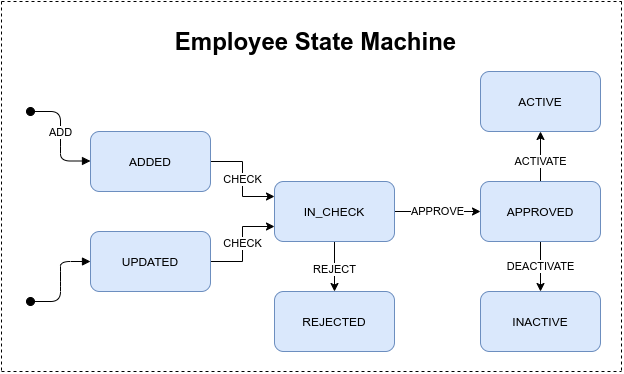

The diagram above was exported from draw.io. Its source (the exported page's mxGraphModel, read from the mxfile embedded in the PNG):
<mxGraphModel dx="796" dy="433" grid="1" gridSize="10" guides="1" tooltips="1" connect="1" arrows="1" fold="1" page="1" pageScale="1" pageWidth="827" pageHeight="1169" math="0" shadow="0">
  <root>
    <mxCell id="0" />
    <mxCell id="1" parent="0" />
    <mxCell id="8NBOLbM3kLTDasVqkxs4-28" value="Employee State Machine" style="text;strokeColor=none;fillColor=none;html=1;fontSize=24;fontStyle=1;verticalAlign=middle;align=center;rounded=1;" parent="1" vertex="1">
      <mxGeometry x="264" y="20" width="100" height="40" as="geometry" />
    </mxCell>
    <mxCell id="8NBOLbM3kLTDasVqkxs4-77" value="" style="endArrow=none;dashed=1;html=1;" parent="1" edge="1">
      <mxGeometry width="50" height="50" relative="1" as="geometry">
        <mxPoint y="370" as="sourcePoint" />
        <mxPoint x="620" y="370" as="targetPoint" />
        <Array as="points">
          <mxPoint x="490" y="370" />
        </Array>
      </mxGeometry>
    </mxCell>
    <mxCell id="8NBOLbM3kLTDasVqkxs4-79" value="" style="endArrow=none;dashed=1;html=1;" parent="1" edge="1">
      <mxGeometry width="50" height="50" relative="1" as="geometry">
        <mxPoint as="sourcePoint" />
        <mxPoint x="620" as="targetPoint" />
        <Array as="points" />
      </mxGeometry>
    </mxCell>
    <mxCell id="8NBOLbM3kLTDasVqkxs4-82" value="" style="endArrow=none;dashed=1;html=1;" parent="1" edge="1">
      <mxGeometry width="50" height="50" relative="1" as="geometry">
        <mxPoint as="sourcePoint" />
        <mxPoint y="370" as="targetPoint" />
        <Array as="points" />
      </mxGeometry>
    </mxCell>
    <mxCell id="8NBOLbM3kLTDasVqkxs4-83" value="" style="endArrow=none;dashed=1;html=1;" parent="1" edge="1">
      <mxGeometry width="50" height="50" relative="1" as="geometry">
        <mxPoint x="620" as="sourcePoint" />
        <mxPoint x="620" y="370" as="targetPoint" />
        <Array as="points" />
      </mxGeometry>
    </mxCell>
    <mxCell id="qbmrbPPvg9N7RawsfmPm-8" value="CHECK" style="edgeStyle=orthogonalEdgeStyle;rounded=0;orthogonalLoop=1;jettySize=auto;html=1;exitX=1;exitY=0.5;exitDx=0;exitDy=0;entryX=0;entryY=0.25;entryDx=0;entryDy=0;" edge="1" parent="1" source="qbmrbPPvg9N7RawsfmPm-1" target="qbmrbPPvg9N7RawsfmPm-2">
      <mxGeometry relative="1" as="geometry" />
    </mxCell>
    <mxCell id="qbmrbPPvg9N7RawsfmPm-1" value="ADDED" style="rounded=1;whiteSpace=wrap;html=1;fillColor=#dae8fc;strokeColor=#6c8ebf;" vertex="1" parent="1">
      <mxGeometry x="89" y="130" width="120" height="60" as="geometry" />
    </mxCell>
    <mxCell id="qbmrbPPvg9N7RawsfmPm-9" value="APPROVE" style="edgeStyle=orthogonalEdgeStyle;rounded=0;orthogonalLoop=1;jettySize=auto;html=1;exitX=1;exitY=0.5;exitDx=0;exitDy=0;entryX=0;entryY=0.5;entryDx=0;entryDy=0;" edge="1" parent="1" source="qbmrbPPvg9N7RawsfmPm-2" target="qbmrbPPvg9N7RawsfmPm-4">
      <mxGeometry relative="1" as="geometry">
        <Array as="points">
          <mxPoint x="449" y="210" />
        </Array>
      </mxGeometry>
    </mxCell>
    <mxCell id="qbmrbPPvg9N7RawsfmPm-10" value="REJECT" style="rounded=0;orthogonalLoop=1;jettySize=auto;html=1;exitX=0.5;exitY=1;exitDx=0;exitDy=0;entryX=0.5;entryY=0;entryDx=0;entryDy=0;" edge="1" parent="1" source="qbmrbPPvg9N7RawsfmPm-2" target="qbmrbPPvg9N7RawsfmPm-5">
      <mxGeometry x="0.1045" relative="1" as="geometry">
        <mxPoint as="offset" />
      </mxGeometry>
    </mxCell>
    <mxCell id="qbmrbPPvg9N7RawsfmPm-2" value="IN_CHECK" style="rounded=1;whiteSpace=wrap;html=1;fillColor=#dae8fc;strokeColor=#6c8ebf;" vertex="1" parent="1">
      <mxGeometry x="273" y="180" width="120" height="60" as="geometry" />
    </mxCell>
    <mxCell id="qbmrbPPvg9N7RawsfmPm-14" value="CHECK" style="edgeStyle=orthogonalEdgeStyle;rounded=0;orthogonalLoop=1;jettySize=auto;html=1;entryX=0;entryY=0.75;entryDx=0;entryDy=0;" edge="1" parent="1" source="qbmrbPPvg9N7RawsfmPm-3" target="qbmrbPPvg9N7RawsfmPm-2">
      <mxGeometry relative="1" as="geometry" />
    </mxCell>
    <mxCell id="qbmrbPPvg9N7RawsfmPm-3" value="UPDATED" style="rounded=1;whiteSpace=wrap;html=1;fillColor=#dae8fc;strokeColor=#6c8ebf;" vertex="1" parent="1">
      <mxGeometry x="89" y="230" width="120" height="60" as="geometry" />
    </mxCell>
    <mxCell id="qbmrbPPvg9N7RawsfmPm-15" value="DEACTIVATE" style="rounded=0;orthogonalLoop=1;jettySize=auto;html=1;entryX=0.5;entryY=0;entryDx=0;entryDy=0;exitX=0.5;exitY=1;exitDx=0;exitDy=0;" edge="1" parent="1" source="qbmrbPPvg9N7RawsfmPm-4" target="qbmrbPPvg9N7RawsfmPm-7">
      <mxGeometry relative="1" as="geometry">
        <mxPoint as="offset" />
      </mxGeometry>
    </mxCell>
    <mxCell id="qbmrbPPvg9N7RawsfmPm-16" value="ACTIVATE" style="rounded=0;orthogonalLoop=1;jettySize=auto;html=1;exitX=0.5;exitY=0;exitDx=0;exitDy=0;entryX=0.5;entryY=1;entryDx=0;entryDy=0;" edge="1" parent="1" source="qbmrbPPvg9N7RawsfmPm-4" target="qbmrbPPvg9N7RawsfmPm-6">
      <mxGeometry x="-0.2" relative="1" as="geometry">
        <mxPoint x="539" y="140" as="targetPoint" />
        <mxPoint as="offset" />
      </mxGeometry>
    </mxCell>
    <mxCell id="qbmrbPPvg9N7RawsfmPm-4" value="APPROVED" style="rounded=1;whiteSpace=wrap;html=1;fillColor=#dae8fc;strokeColor=#6c8ebf;" vertex="1" parent="1">
      <mxGeometry x="479" y="180" width="120" height="60" as="geometry" />
    </mxCell>
    <mxCell id="qbmrbPPvg9N7RawsfmPm-5" value="REJECTED" style="rounded=1;whiteSpace=wrap;html=1;fillColor=#dae8fc;strokeColor=#6c8ebf;" vertex="1" parent="1">
      <mxGeometry x="273" y="290" width="120" height="60" as="geometry" />
    </mxCell>
    <mxCell id="qbmrbPPvg9N7RawsfmPm-6" value="ACTIVE" style="rounded=1;whiteSpace=wrap;html=1;fillColor=#dae8fc;strokeColor=#6c8ebf;" vertex="1" parent="1">
      <mxGeometry x="479" y="70" width="120" height="60" as="geometry" />
    </mxCell>
    <mxCell id="qbmrbPPvg9N7RawsfmPm-7" value="INACTIVE" style="rounded=1;whiteSpace=wrap;html=1;fillColor=#dae8fc;strokeColor=#6c8ebf;" vertex="1" parent="1">
      <mxGeometry x="479" y="290" width="120" height="60" as="geometry" />
    </mxCell>
    <mxCell id="qbmrbPPvg9N7RawsfmPm-17" value="ADD" style="html=1;verticalAlign=bottom;startArrow=oval;startFill=1;endArrow=block;startSize=8;edgeStyle=entityRelationEdgeStyle;" edge="1" parent="1">
      <mxGeometry x="0.0959" width="60" relative="1" as="geometry">
        <mxPoint x="29" y="110" as="sourcePoint" />
        <mxPoint x="89" y="159.5" as="targetPoint" />
        <mxPoint as="offset" />
      </mxGeometry>
    </mxCell>
    <mxCell id="qbmrbPPvg9N7RawsfmPm-19" value="" style="html=1;verticalAlign=bottom;startArrow=oval;startFill=1;endArrow=block;startSize=8;entryX=0;entryY=0.5;entryDx=0;entryDy=0;edgeStyle=entityRelationEdgeStyle;" edge="1" parent="1" target="qbmrbPPvg9N7RawsfmPm-3">
      <mxGeometry x="-0.0909" width="60" relative="1" as="geometry">
        <mxPoint x="29" y="300" as="sourcePoint" />
        <mxPoint x="89" y="300" as="targetPoint" />
        <mxPoint as="offset" />
      </mxGeometry>
    </mxCell>
  </root>
</mxGraphModel>